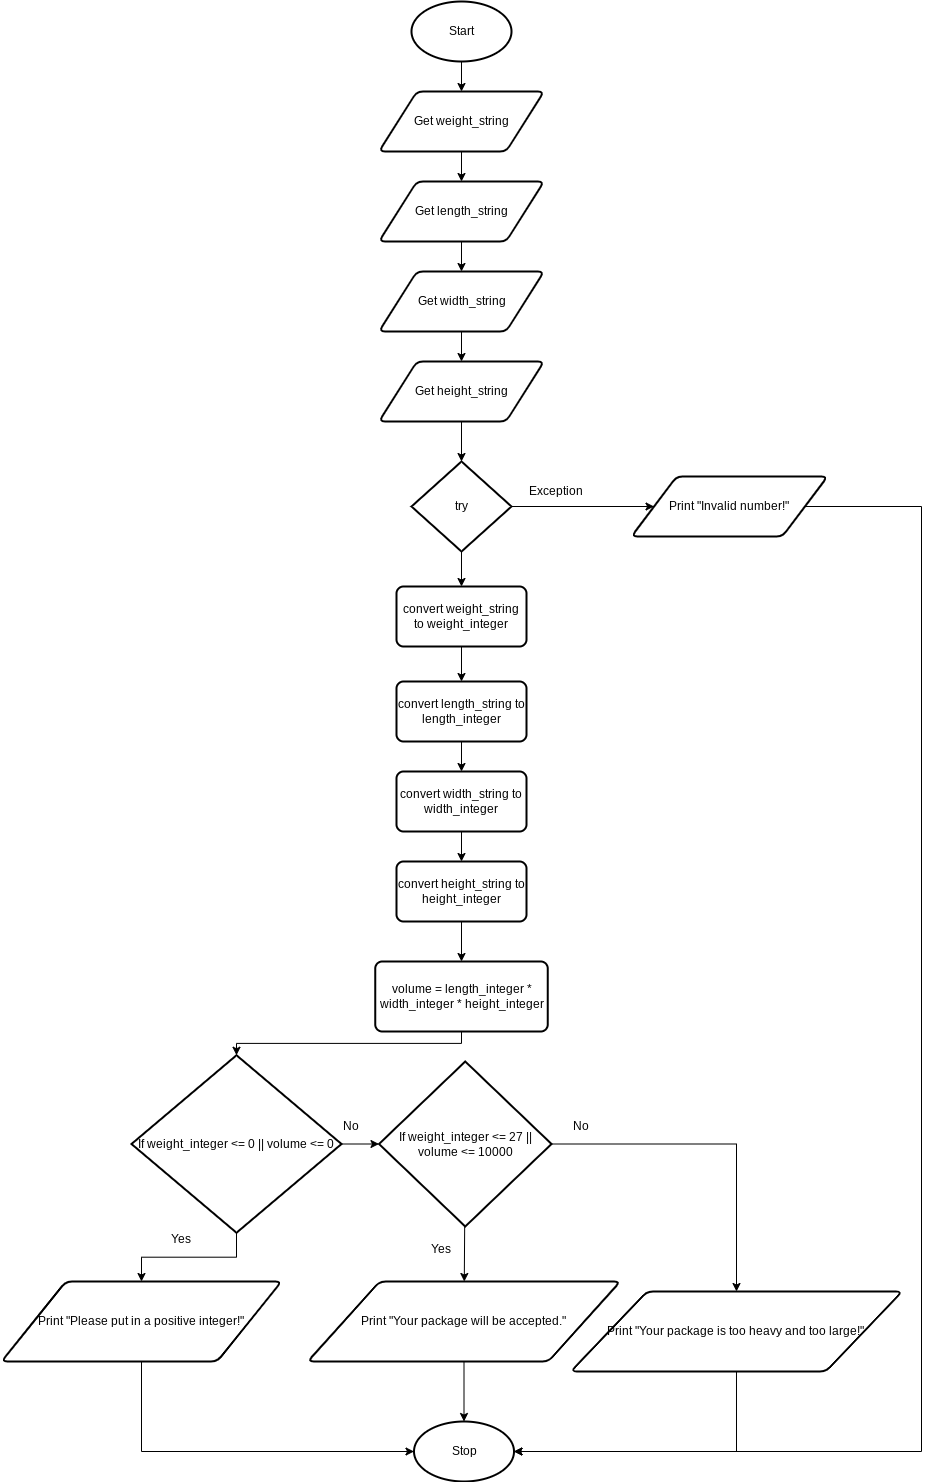

The diagram above was exported from draw.io. Its source (the exported page's mxGraphModel, read from the mxfile embedded in the PNG):
<mxGraphModel dx="1421" dy="1730" grid="1" gridSize="10" guides="1" tooltips="1" connect="1" arrows="1" fold="1" page="1" pageScale="1" pageWidth="827" pageHeight="1169" math="0" shadow="0">
  <root>
    <mxCell id="0" />
    <mxCell id="1" parent="0" />
    <mxCell id="9" style="edgeStyle=none;html=1;exitX=0.5;exitY=1;exitDx=0;exitDy=0;exitPerimeter=0;entryX=0.5;entryY=0;entryDx=0;entryDy=0;" parent="1" source="2" target="3" edge="1">
      <mxGeometry relative="1" as="geometry" />
    </mxCell>
    <mxCell id="2" value="Start" style="strokeWidth=2;html=1;shape=mxgraph.flowchart.start_1;whiteSpace=wrap;" parent="1" vertex="1">
      <mxGeometry x="180" width="100" height="60" as="geometry" />
    </mxCell>
    <mxCell id="65" style="edgeStyle=none;html=1;exitX=0.5;exitY=1;exitDx=0;exitDy=0;entryX=0.5;entryY=0;entryDx=0;entryDy=0;" parent="1" source="3" target="63" edge="1">
      <mxGeometry relative="1" as="geometry" />
    </mxCell>
    <mxCell id="3" value="Get weight_string" style="shape=parallelogram;html=1;strokeWidth=2;perimeter=parallelogramPerimeter;whiteSpace=wrap;rounded=1;arcSize=12;size=0.23;" parent="1" vertex="1">
      <mxGeometry x="147.5" y="90" width="165" height="60" as="geometry" />
    </mxCell>
    <mxCell id="8" value="Stop" style="strokeWidth=2;html=1;shape=mxgraph.flowchart.start_1;whiteSpace=wrap;" parent="1" vertex="1">
      <mxGeometry x="182.5" y="1420" width="100" height="60" as="geometry" />
    </mxCell>
    <mxCell id="20" value="Yes" style="text;html=1;strokeColor=none;fillColor=none;align=center;verticalAlign=middle;whiteSpace=wrap;rounded=0;" parent="1" vertex="1">
      <mxGeometry x="180" y="1230" width="60" height="35" as="geometry" />
    </mxCell>
    <mxCell id="38" style="edgeStyle=none;html=1;exitX=0.5;exitY=1;exitDx=0;exitDy=0;exitPerimeter=0;entryX=0.5;entryY=0;entryDx=0;entryDy=0;" parent="1" source="35" target="36" edge="1">
      <mxGeometry relative="1" as="geometry" />
    </mxCell>
    <mxCell id="41" style="edgeStyle=none;html=1;exitX=1;exitY=0.5;exitDx=0;exitDy=0;exitPerimeter=0;entryX=0;entryY=0.5;entryDx=0;entryDy=0;" parent="1" source="35" target="39" edge="1">
      <mxGeometry relative="1" as="geometry" />
    </mxCell>
    <mxCell id="35" value="try" style="strokeWidth=2;html=1;shape=mxgraph.flowchart.decision;whiteSpace=wrap;" parent="1" vertex="1">
      <mxGeometry x="180" y="460" width="100" height="90" as="geometry" />
    </mxCell>
    <mxCell id="73" value="" style="edgeStyle=none;html=1;" parent="1" source="36" target="71" edge="1">
      <mxGeometry relative="1" as="geometry" />
    </mxCell>
    <mxCell id="36" value="convert weight_string to weight_integer" style="rounded=1;whiteSpace=wrap;html=1;absoluteArcSize=1;arcSize=14;strokeWidth=2;" parent="1" vertex="1">
      <mxGeometry x="165" y="585" width="130" height="60" as="geometry" />
    </mxCell>
    <mxCell id="102" style="edgeStyle=orthogonalEdgeStyle;rounded=0;html=1;exitX=1;exitY=0.5;exitDx=0;exitDy=0;entryX=1;entryY=0.5;entryDx=0;entryDy=0;entryPerimeter=0;" parent="1" source="39" target="8" edge="1">
      <mxGeometry relative="1" as="geometry">
        <Array as="points">
          <mxPoint x="690" y="505" />
          <mxPoint x="690" y="1450" />
        </Array>
      </mxGeometry>
    </mxCell>
    <mxCell id="39" value="Print &quot;Invalid number!&quot;" style="shape=parallelogram;html=1;strokeWidth=2;perimeter=parallelogramPerimeter;whiteSpace=wrap;rounded=1;arcSize=12;size=0.23;" parent="1" vertex="1">
      <mxGeometry x="400" y="475" width="196" height="60" as="geometry" />
    </mxCell>
    <mxCell id="40" value="Exception" style="text;html=1;strokeColor=none;fillColor=none;align=center;verticalAlign=middle;whiteSpace=wrap;rounded=0;" parent="1" vertex="1">
      <mxGeometry x="295" y="475" width="60" height="30" as="geometry" />
    </mxCell>
    <mxCell id="81" value="" style="edgeStyle=none;html=1;" parent="1" source="42" target="79" edge="1">
      <mxGeometry relative="1" as="geometry" />
    </mxCell>
    <mxCell id="122" style="edgeStyle=orthogonalEdgeStyle;html=1;exitX=1;exitY=0.5;exitDx=0;exitDy=0;exitPerimeter=0;entryX=0.5;entryY=0;entryDx=0;entryDy=0;rounded=0;" edge="1" parent="1" source="42" target="104">
      <mxGeometry relative="1" as="geometry" />
    </mxCell>
    <mxCell id="42" value="If weight_integer &amp;lt;= 27 || volume &amp;lt;= 10000" style="strokeWidth=2;html=1;shape=mxgraph.flowchart.decision;whiteSpace=wrap;" parent="1" vertex="1">
      <mxGeometry x="147.5" y="1060" width="172.5" height="165" as="geometry" />
    </mxCell>
    <mxCell id="67" style="edgeStyle=none;html=1;exitX=0.5;exitY=1;exitDx=0;exitDy=0;entryX=0.5;entryY=0;entryDx=0;entryDy=0;" parent="1" source="63" target="64" edge="1">
      <mxGeometry relative="1" as="geometry" />
    </mxCell>
    <mxCell id="63" value="Get length_string" style="shape=parallelogram;html=1;strokeWidth=2;perimeter=parallelogramPerimeter;whiteSpace=wrap;rounded=1;arcSize=12;size=0.23;" parent="1" vertex="1">
      <mxGeometry x="147.5" y="180" width="165" height="60" as="geometry" />
    </mxCell>
    <mxCell id="69" style="edgeStyle=none;html=1;exitX=0.5;exitY=1;exitDx=0;exitDy=0;entryX=0.5;entryY=0;entryDx=0;entryDy=0;" parent="1" source="64" target="68" edge="1">
      <mxGeometry relative="1" as="geometry" />
    </mxCell>
    <mxCell id="64" value="Get width_string" style="shape=parallelogram;html=1;strokeWidth=2;perimeter=parallelogramPerimeter;whiteSpace=wrap;rounded=1;arcSize=12;size=0.23;" parent="1" vertex="1">
      <mxGeometry x="147.5" y="270" width="165" height="60" as="geometry" />
    </mxCell>
    <mxCell id="70" style="edgeStyle=none;html=1;exitX=0.5;exitY=1;exitDx=0;exitDy=0;entryX=0.5;entryY=0;entryDx=0;entryDy=0;entryPerimeter=0;" parent="1" source="68" target="35" edge="1">
      <mxGeometry relative="1" as="geometry" />
    </mxCell>
    <mxCell id="68" value="Get height_string" style="shape=parallelogram;html=1;strokeWidth=2;perimeter=parallelogramPerimeter;whiteSpace=wrap;rounded=1;arcSize=12;size=0.23;" parent="1" vertex="1">
      <mxGeometry x="147.5" y="360" width="165" height="60" as="geometry" />
    </mxCell>
    <mxCell id="74" value="" style="edgeStyle=none;html=1;" parent="1" source="71" target="72" edge="1">
      <mxGeometry relative="1" as="geometry" />
    </mxCell>
    <mxCell id="71" value="convert length_string to length_integer" style="rounded=1;whiteSpace=wrap;html=1;absoluteArcSize=1;arcSize=14;strokeWidth=2;" parent="1" vertex="1">
      <mxGeometry x="165" y="680" width="130" height="60" as="geometry" />
    </mxCell>
    <mxCell id="76" value="" style="edgeStyle=none;html=1;" parent="1" source="72" target="75" edge="1">
      <mxGeometry relative="1" as="geometry" />
    </mxCell>
    <mxCell id="72" value="convert width_string to width_integer" style="rounded=1;whiteSpace=wrap;html=1;absoluteArcSize=1;arcSize=14;strokeWidth=2;" parent="1" vertex="1">
      <mxGeometry x="165" y="770" width="130" height="60" as="geometry" />
    </mxCell>
    <mxCell id="78" value="" style="edgeStyle=none;html=1;" parent="1" source="75" target="77" edge="1">
      <mxGeometry relative="1" as="geometry" />
    </mxCell>
    <mxCell id="75" value="convert height_string to height_integer" style="rounded=1;whiteSpace=wrap;html=1;absoluteArcSize=1;arcSize=14;strokeWidth=2;" parent="1" vertex="1">
      <mxGeometry x="165" y="860" width="130" height="60" as="geometry" />
    </mxCell>
    <mxCell id="112" style="edgeStyle=orthogonalEdgeStyle;rounded=0;html=1;exitX=0.5;exitY=1;exitDx=0;exitDy=0;entryX=0.5;entryY=0;entryDx=0;entryDy=0;entryPerimeter=0;" parent="1" source="77" target="111" edge="1">
      <mxGeometry relative="1" as="geometry" />
    </mxCell>
    <mxCell id="77" value="volume = length_integer * width_integer * height_integer" style="rounded=1;whiteSpace=wrap;html=1;absoluteArcSize=1;arcSize=14;strokeWidth=2;" parent="1" vertex="1">
      <mxGeometry x="143.75" y="960" width="172.5" height="70" as="geometry" />
    </mxCell>
    <mxCell id="83" value="" style="edgeStyle=none;html=1;" parent="1" source="79" target="8" edge="1">
      <mxGeometry relative="1" as="geometry" />
    </mxCell>
    <mxCell id="79" value="Print &quot;Your package will be accepted.&quot;" style="shape=parallelogram;html=1;strokeWidth=2;perimeter=parallelogramPerimeter;whiteSpace=wrap;rounded=1;arcSize=12;size=0.23;" parent="1" vertex="1">
      <mxGeometry x="76.25" y="1280" width="312.5" height="80" as="geometry" />
    </mxCell>
    <mxCell id="110" style="edgeStyle=orthogonalEdgeStyle;rounded=0;html=1;exitX=0.5;exitY=1;exitDx=0;exitDy=0;entryX=1;entryY=0.5;entryDx=0;entryDy=0;entryPerimeter=0;" parent="1" source="104" target="8" edge="1">
      <mxGeometry relative="1" as="geometry" />
    </mxCell>
    <mxCell id="104" value="Print &quot;Your package is too heavy and too large!&quot;" style="shape=parallelogram;html=1;strokeWidth=2;perimeter=parallelogramPerimeter;whiteSpace=wrap;rounded=1;arcSize=12;size=0.23;" parent="1" vertex="1">
      <mxGeometry x="339.37" y="1290" width="331.25" height="80" as="geometry" />
    </mxCell>
    <mxCell id="113" style="edgeStyle=orthogonalEdgeStyle;rounded=0;html=1;exitX=1;exitY=0.5;exitDx=0;exitDy=0;exitPerimeter=0;entryX=0;entryY=0.5;entryDx=0;entryDy=0;entryPerimeter=0;" parent="1" source="111" target="42" edge="1">
      <mxGeometry relative="1" as="geometry" />
    </mxCell>
    <mxCell id="116" style="edgeStyle=orthogonalEdgeStyle;rounded=0;html=1;exitX=0.5;exitY=1;exitDx=0;exitDy=0;exitPerimeter=0;entryX=0.5;entryY=0;entryDx=0;entryDy=0;" parent="1" source="111" target="115" edge="1">
      <mxGeometry relative="1" as="geometry" />
    </mxCell>
    <mxCell id="111" value="If weight_integer &amp;lt;= 0 || volume &amp;lt;= 0" style="strokeWidth=2;html=1;shape=mxgraph.flowchart.decision;whiteSpace=wrap;" parent="1" vertex="1">
      <mxGeometry x="-100" y="1053.75" width="210" height="177.5" as="geometry" />
    </mxCell>
    <mxCell id="114" value="No" style="text;html=1;strokeColor=none;fillColor=none;align=center;verticalAlign=middle;whiteSpace=wrap;rounded=0;" parent="1" vertex="1">
      <mxGeometry x="90" y="1110" width="60" height="30" as="geometry" />
    </mxCell>
    <mxCell id="119" style="edgeStyle=orthogonalEdgeStyle;rounded=0;html=1;exitX=0.5;exitY=1;exitDx=0;exitDy=0;entryX=0;entryY=0.5;entryDx=0;entryDy=0;entryPerimeter=0;" parent="1" source="115" target="8" edge="1">
      <mxGeometry relative="1" as="geometry" />
    </mxCell>
    <mxCell id="115" value="Print &quot;Please put in a positive integer!&quot;" style="shape=parallelogram;html=1;strokeWidth=2;perimeter=parallelogramPerimeter;whiteSpace=wrap;rounded=1;arcSize=12;size=0.23;" parent="1" vertex="1">
      <mxGeometry x="-230" y="1280" width="280" height="80" as="geometry" />
    </mxCell>
    <mxCell id="117" value="Yes" style="text;html=1;strokeColor=none;fillColor=none;align=center;verticalAlign=middle;whiteSpace=wrap;rounded=0;" parent="1" vertex="1">
      <mxGeometry x="-80" y="1220" width="60" height="35" as="geometry" />
    </mxCell>
    <mxCell id="121" value="No" style="text;html=1;strokeColor=none;fillColor=none;align=center;verticalAlign=middle;whiteSpace=wrap;rounded=0;" parent="1" vertex="1">
      <mxGeometry x="320" y="1110" width="60" height="30" as="geometry" />
    </mxCell>
  </root>
</mxGraphModel>